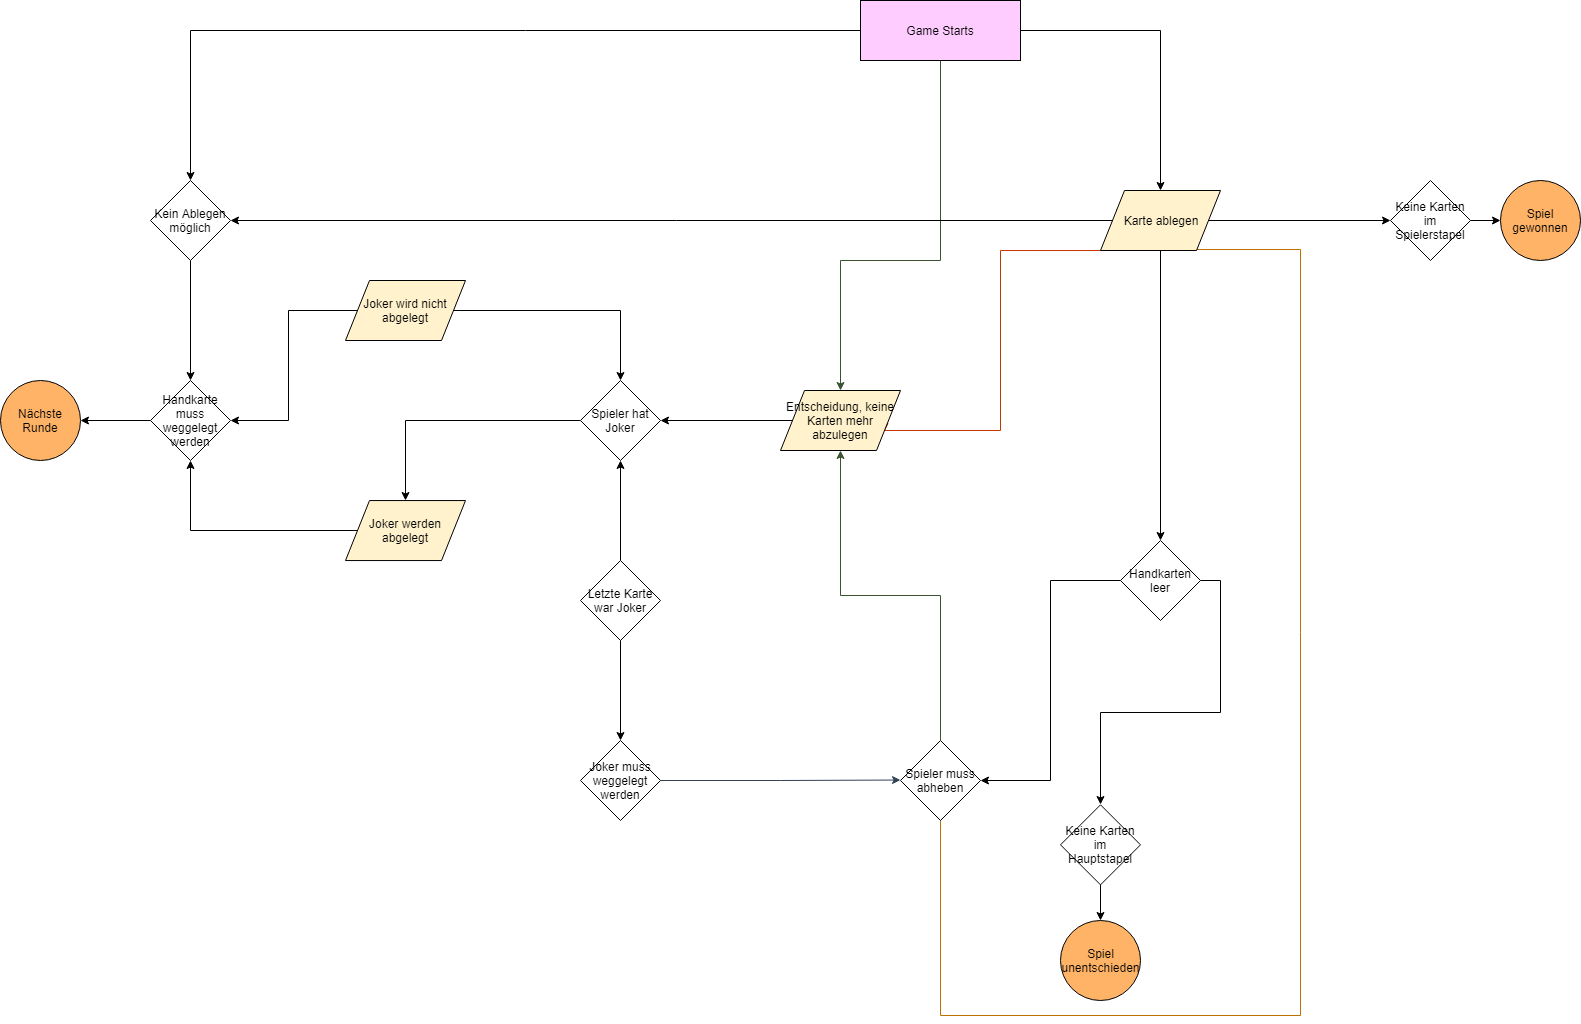

The diagram above was exported from draw.io. Its source (the exported page's mxGraphModel, read from the mxfile embedded in the PNG):
<mxGraphModel dx="2408" dy="1563" grid="1" gridSize="10" guides="1" tooltips="1" connect="1" arrows="1" fold="1" page="1" pageScale="1" pageWidth="1654" pageHeight="1169" math="0" shadow="0">
  <root>
    <mxCell id="0" />
    <mxCell id="1" parent="0" />
    <mxCell id="_YQS276l48pr8mmYlWgS-64" style="edgeStyle=orthogonalEdgeStyle;rounded=0;orthogonalLoop=1;jettySize=auto;html=1;exitX=0;exitY=0.5;exitDx=0;exitDy=0;entryX=0.5;entryY=0;entryDx=0;entryDy=0;" parent="1" source="_YQS276l48pr8mmYlWgS-1" target="_YQS276l48pr8mmYlWgS-3" edge="1">
      <mxGeometry relative="1" as="geometry" />
    </mxCell>
    <mxCell id="_YQS276l48pr8mmYlWgS-65" style="edgeStyle=orthogonalEdgeStyle;rounded=0;orthogonalLoop=1;jettySize=auto;html=1;exitX=1;exitY=0.5;exitDx=0;exitDy=0;entryX=0.5;entryY=0;entryDx=0;entryDy=0;" parent="1" source="_YQS276l48pr8mmYlWgS-1" target="_YQS276l48pr8mmYlWgS-35" edge="1">
      <mxGeometry relative="1" as="geometry" />
    </mxCell>
    <mxCell id="_YQS276l48pr8mmYlWgS-80" style="edgeStyle=orthogonalEdgeStyle;rounded=0;orthogonalLoop=1;jettySize=auto;html=1;exitX=0.5;exitY=1;exitDx=0;exitDy=0;entryX=0.5;entryY=0;entryDx=0;entryDy=0;fillColor=#6d8764;strokeColor=#3A5431;" parent="1" source="_YQS276l48pr8mmYlWgS-1" target="_YQS276l48pr8mmYlWgS-37" edge="1">
      <mxGeometry relative="1" as="geometry">
        <Array as="points">
          <mxPoint x="-674" y="-794" />
          <mxPoint x="-774" y="-794" />
        </Array>
      </mxGeometry>
    </mxCell>
    <mxCell id="_YQS276l48pr8mmYlWgS-1" value="Game Starts" style="rounded=0;whiteSpace=wrap;html=1;fillColor=#FFCCFF;" parent="1" vertex="1">
      <mxGeometry x="-754" y="-1054" width="160" height="60" as="geometry" />
    </mxCell>
    <mxCell id="_YQS276l48pr8mmYlWgS-38" style="edgeStyle=orthogonalEdgeStyle;rounded=0;orthogonalLoop=1;jettySize=auto;html=1;exitX=0.5;exitY=1;exitDx=0;exitDy=0;entryX=0.5;entryY=0;entryDx=0;entryDy=0;" parent="1" source="_YQS276l48pr8mmYlWgS-3" target="_YQS276l48pr8mmYlWgS-4" edge="1">
      <mxGeometry relative="1" as="geometry" />
    </mxCell>
    <mxCell id="_YQS276l48pr8mmYlWgS-3" value="Kein Ablegen möglich" style="rhombus;whiteSpace=wrap;html=1;" parent="1" vertex="1">
      <mxGeometry x="-1464" y="-874" width="80" height="80" as="geometry" />
    </mxCell>
    <mxCell id="_YQS276l48pr8mmYlWgS-62" style="edgeStyle=orthogonalEdgeStyle;rounded=0;orthogonalLoop=1;jettySize=auto;html=1;exitX=0;exitY=0.5;exitDx=0;exitDy=0;entryX=1;entryY=0.5;entryDx=0;entryDy=0;" parent="1" source="_YQS276l48pr8mmYlWgS-4" target="_YQS276l48pr8mmYlWgS-8" edge="1">
      <mxGeometry relative="1" as="geometry" />
    </mxCell>
    <mxCell id="_YQS276l48pr8mmYlWgS-4" value="Handkarte muss weggelegt werden" style="rhombus;whiteSpace=wrap;html=1;" parent="1" vertex="1">
      <mxGeometry x="-1464" y="-674" width="80" height="80" as="geometry" />
    </mxCell>
    <mxCell id="_YQS276l48pr8mmYlWgS-8" value="Nächste Runde" style="ellipse;whiteSpace=wrap;html=1;aspect=fixed;fillColor=#FFB366;" parent="1" vertex="1">
      <mxGeometry x="-1614" y="-674" width="80" height="80" as="geometry" />
    </mxCell>
    <mxCell id="_YQS276l48pr8mmYlWgS-52" style="edgeStyle=orthogonalEdgeStyle;rounded=0;orthogonalLoop=1;jettySize=auto;html=1;exitX=1;exitY=0.5;exitDx=0;exitDy=0;entryX=0.5;entryY=0;entryDx=0;entryDy=0;" parent="1" source="_YQS276l48pr8mmYlWgS-12" target="_YQS276l48pr8mmYlWgS-26" edge="1">
      <mxGeometry relative="1" as="geometry" />
    </mxCell>
    <mxCell id="_YQS276l48pr8mmYlWgS-77" style="edgeStyle=orthogonalEdgeStyle;rounded=0;orthogonalLoop=1;jettySize=auto;html=1;exitX=0;exitY=0.5;exitDx=0;exitDy=0;entryX=1;entryY=0.5;entryDx=0;entryDy=0;" parent="1" source="_YQS276l48pr8mmYlWgS-12" target="_YQS276l48pr8mmYlWgS-14" edge="1">
      <mxGeometry relative="1" as="geometry" />
    </mxCell>
    <mxCell id="_YQS276l48pr8mmYlWgS-12" value="Handkarten leer" style="rhombus;whiteSpace=wrap;html=1;" parent="1" vertex="1">
      <mxGeometry x="-494" y="-514" width="80" height="80" as="geometry" />
    </mxCell>
    <mxCell id="_YQS276l48pr8mmYlWgS-76" style="edgeStyle=orthogonalEdgeStyle;rounded=0;orthogonalLoop=1;jettySize=auto;html=1;exitX=0.5;exitY=1;exitDx=0;exitDy=0;entryX=0.75;entryY=1;entryDx=0;entryDy=0;fillColor=#f0a30a;strokeColor=#BD7000;" parent="1" source="_YQS276l48pr8mmYlWgS-14" target="_YQS276l48pr8mmYlWgS-35" edge="1">
      <mxGeometry relative="1" as="geometry">
        <Array as="points">
          <mxPoint x="-674" y="-39" />
          <mxPoint x="-314" y="-39" />
          <mxPoint x="-314" y="-805" />
        </Array>
      </mxGeometry>
    </mxCell>
    <mxCell id="_YQS276l48pr8mmYlWgS-78" style="edgeStyle=orthogonalEdgeStyle;rounded=0;orthogonalLoop=1;jettySize=auto;html=1;exitX=0.5;exitY=0;exitDx=0;exitDy=0;entryX=0.5;entryY=1;entryDx=0;entryDy=0;fillColor=#6d8764;strokeColor=#3A5431;" parent="1" source="_YQS276l48pr8mmYlWgS-14" target="_YQS276l48pr8mmYlWgS-37" edge="1">
      <mxGeometry relative="1" as="geometry" />
    </mxCell>
    <mxCell id="_YQS276l48pr8mmYlWgS-14" value="Spieler muss abheben" style="rhombus;whiteSpace=wrap;html=1;" parent="1" vertex="1">
      <mxGeometry x="-714" y="-314" width="80" height="80" as="geometry" />
    </mxCell>
    <mxCell id="_YQS276l48pr8mmYlWgS-23" value="" style="edgeStyle=orthogonalEdgeStyle;rounded=0;orthogonalLoop=1;jettySize=auto;html=1;" parent="1" source="_YQS276l48pr8mmYlWgS-21" target="_YQS276l48pr8mmYlWgS-22" edge="1">
      <mxGeometry relative="1" as="geometry" />
    </mxCell>
    <mxCell id="_YQS276l48pr8mmYlWgS-21" value="Keine Karten im&lt;br&gt;Spielerstapel&lt;br&gt;" style="rhombus;whiteSpace=wrap;html=1;" parent="1" vertex="1">
      <mxGeometry x="-224" y="-874" width="80" height="80" as="geometry" />
    </mxCell>
    <mxCell id="_YQS276l48pr8mmYlWgS-22" value="Spiel&lt;br&gt;gewonnen&lt;br&gt;" style="ellipse;whiteSpace=wrap;html=1;aspect=fixed;fillColor=#FFB366;" parent="1" vertex="1">
      <mxGeometry x="-114" y="-874" width="80" height="80" as="geometry" />
    </mxCell>
    <mxCell id="_YQS276l48pr8mmYlWgS-51" style="edgeStyle=orthogonalEdgeStyle;rounded=0;orthogonalLoop=1;jettySize=auto;html=1;exitX=0.5;exitY=1;exitDx=0;exitDy=0;entryX=0.5;entryY=0;entryDx=0;entryDy=0;" parent="1" source="_YQS276l48pr8mmYlWgS-26" target="_YQS276l48pr8mmYlWgS-27" edge="1">
      <mxGeometry relative="1" as="geometry" />
    </mxCell>
    <mxCell id="_YQS276l48pr8mmYlWgS-26" value="Keine Karten&lt;br&gt;im Hauptstapel&lt;br&gt;" style="rhombus;whiteSpace=wrap;html=1;" parent="1" vertex="1">
      <mxGeometry x="-554" y="-249.6666259765625" width="80" height="80" as="geometry" />
    </mxCell>
    <mxCell id="_YQS276l48pr8mmYlWgS-27" value="Spiel unentschieden" style="ellipse;whiteSpace=wrap;html=1;aspect=fixed;fillColor=#FFB366;" parent="1" vertex="1">
      <mxGeometry x="-554" y="-134.1666259765625" width="80" height="80" as="geometry" />
    </mxCell>
    <mxCell id="_YQS276l48pr8mmYlWgS-66" style="edgeStyle=orthogonalEdgeStyle;rounded=0;orthogonalLoop=1;jettySize=auto;html=1;exitX=1;exitY=0.5;exitDx=0;exitDy=0;entryX=0;entryY=0.5;entryDx=0;entryDy=0;" parent="1" source="_YQS276l48pr8mmYlWgS-35" target="_YQS276l48pr8mmYlWgS-21" edge="1">
      <mxGeometry relative="1" as="geometry" />
    </mxCell>
    <mxCell id="_YQS276l48pr8mmYlWgS-67" style="edgeStyle=orthogonalEdgeStyle;rounded=0;orthogonalLoop=1;jettySize=auto;html=1;exitX=0;exitY=0.25;exitDx=0;exitDy=0;entryX=1;entryY=0.5;entryDx=0;entryDy=0;" parent="1" source="_YQS276l48pr8mmYlWgS-35" target="_YQS276l48pr8mmYlWgS-3" edge="1">
      <mxGeometry relative="1" as="geometry">
        <Array as="points">
          <mxPoint x="-498" y="-834" />
        </Array>
      </mxGeometry>
    </mxCell>
    <mxCell id="_YQS276l48pr8mmYlWgS-68" style="edgeStyle=orthogonalEdgeStyle;rounded=0;orthogonalLoop=1;jettySize=auto;html=1;entryX=0.5;entryY=0;entryDx=0;entryDy=0;" parent="1" source="_YQS276l48pr8mmYlWgS-35" target="_YQS276l48pr8mmYlWgS-12" edge="1">
      <mxGeometry relative="1" as="geometry" />
    </mxCell>
    <mxCell id="_YQS276l48pr8mmYlWgS-79" style="edgeStyle=orthogonalEdgeStyle;rounded=0;orthogonalLoop=1;jettySize=auto;html=1;exitX=0;exitY=0.5;exitDx=0;exitDy=0;entryX=1;entryY=0.75;entryDx=0;entryDy=0;fillColor=#fa6800;strokeColor=#C73500;" parent="1" source="_YQS276l48pr8mmYlWgS-35" target="_YQS276l48pr8mmYlWgS-37" edge="1">
      <mxGeometry relative="1" as="geometry">
        <Array as="points">
          <mxPoint x="-502" y="-804" />
          <mxPoint x="-614" y="-804" />
          <mxPoint x="-614" y="-624" />
        </Array>
      </mxGeometry>
    </mxCell>
    <mxCell id="_YQS276l48pr8mmYlWgS-35" value="Karte ablegen" style="shape=parallelogram;perimeter=parallelogramPerimeter;whiteSpace=wrap;html=1;fillColor=#FFF2CC;" parent="1" vertex="1">
      <mxGeometry x="-514" y="-864" width="120" height="60" as="geometry" />
    </mxCell>
    <mxCell id="_YQS276l48pr8mmYlWgS-74" style="edgeStyle=orthogonalEdgeStyle;rounded=0;orthogonalLoop=1;jettySize=auto;html=1;exitX=0;exitY=0.5;exitDx=0;exitDy=0;entryX=1;entryY=0.5;entryDx=0;entryDy=0;" parent="1" source="_YQS276l48pr8mmYlWgS-37" target="_YQS276l48pr8mmYlWgS-39" edge="1">
      <mxGeometry relative="1" as="geometry" />
    </mxCell>
    <mxCell id="_YQS276l48pr8mmYlWgS-37" value="Entscheidung, keine Karten mehr abzulegen" style="shape=parallelogram;perimeter=parallelogramPerimeter;whiteSpace=wrap;html=1;fillColor=#FFF2CC;" parent="1" vertex="1">
      <mxGeometry x="-834" y="-664" width="120" height="60" as="geometry" />
    </mxCell>
    <mxCell id="_YQS276l48pr8mmYlWgS-70" style="edgeStyle=orthogonalEdgeStyle;rounded=0;orthogonalLoop=1;jettySize=auto;html=1;exitX=0;exitY=0.5;exitDx=0;exitDy=0;entryX=0.5;entryY=0;entryDx=0;entryDy=0;" parent="1" source="_YQS276l48pr8mmYlWgS-39" target="_YQS276l48pr8mmYlWgS-57" edge="1">
      <mxGeometry relative="1" as="geometry" />
    </mxCell>
    <mxCell id="_YQS276l48pr8mmYlWgS-39" value="Spieler hat Joker" style="rhombus;whiteSpace=wrap;html=1;" parent="1" vertex="1">
      <mxGeometry x="-1034" y="-674" width="80" height="80" as="geometry" />
    </mxCell>
    <mxCell id="_YQS276l48pr8mmYlWgS-46" style="edgeStyle=orthogonalEdgeStyle;rounded=0;orthogonalLoop=1;jettySize=auto;html=1;entryX=0.5;entryY=1;entryDx=0;entryDy=0;" parent="1" source="_YQS276l48pr8mmYlWgS-45" target="_YQS276l48pr8mmYlWgS-39" edge="1">
      <mxGeometry relative="1" as="geometry" />
    </mxCell>
    <mxCell id="_YQS276l48pr8mmYlWgS-48" style="edgeStyle=orthogonalEdgeStyle;rounded=0;orthogonalLoop=1;jettySize=auto;html=1;exitX=0.5;exitY=1;exitDx=0;exitDy=0;entryX=0.5;entryY=0;entryDx=0;entryDy=0;" parent="1" source="_YQS276l48pr8mmYlWgS-45" target="_YQS276l48pr8mmYlWgS-60" edge="1">
      <mxGeometry relative="1" as="geometry">
        <mxPoint x="-844.3333333333333" y="-334.33333333333326" as="targetPoint" />
        <Array as="points" />
      </mxGeometry>
    </mxCell>
    <mxCell id="_YQS276l48pr8mmYlWgS-45" value="Letzte Karte war Joker" style="rhombus;whiteSpace=wrap;html=1;" parent="1" vertex="1">
      <mxGeometry x="-1034" y="-494" width="80" height="80" as="geometry" />
    </mxCell>
    <mxCell id="_YQS276l48pr8mmYlWgS-72" style="edgeStyle=orthogonalEdgeStyle;rounded=0;orthogonalLoop=1;jettySize=auto;html=1;exitX=0;exitY=0.5;exitDx=0;exitDy=0;entryX=1;entryY=0.5;entryDx=0;entryDy=0;" parent="1" source="_YQS276l48pr8mmYlWgS-53" target="_YQS276l48pr8mmYlWgS-4" edge="1">
      <mxGeometry relative="1" as="geometry" />
    </mxCell>
    <mxCell id="_YQS276l48pr8mmYlWgS-73" style="edgeStyle=orthogonalEdgeStyle;rounded=0;orthogonalLoop=1;jettySize=auto;html=1;exitX=1;exitY=0.5;exitDx=0;exitDy=0;entryX=0.5;entryY=0;entryDx=0;entryDy=0;" parent="1" source="_YQS276l48pr8mmYlWgS-53" target="_YQS276l48pr8mmYlWgS-39" edge="1">
      <mxGeometry relative="1" as="geometry" />
    </mxCell>
    <mxCell id="_YQS276l48pr8mmYlWgS-53" value="Joker wird nicht abgelegt" style="shape=parallelogram;perimeter=parallelogramPerimeter;whiteSpace=wrap;html=1;fillColor=#FFF2CC;" parent="1" vertex="1">
      <mxGeometry x="-1269" y="-774" width="120" height="60" as="geometry" />
    </mxCell>
    <mxCell id="_YQS276l48pr8mmYlWgS-71" style="edgeStyle=orthogonalEdgeStyle;rounded=0;orthogonalLoop=1;jettySize=auto;html=1;exitX=0;exitY=0.5;exitDx=0;exitDy=0;entryX=0.5;entryY=1;entryDx=0;entryDy=0;" parent="1" source="_YQS276l48pr8mmYlWgS-57" target="_YQS276l48pr8mmYlWgS-4" edge="1">
      <mxGeometry relative="1" as="geometry" />
    </mxCell>
    <mxCell id="_YQS276l48pr8mmYlWgS-57" value="Joker werden abgelegt" style="shape=parallelogram;perimeter=parallelogramPerimeter;whiteSpace=wrap;html=1;fillColor=#FFF2CC;" parent="1" vertex="1">
      <mxGeometry x="-1269" y="-553.9444783528646" width="120" height="60" as="geometry" />
    </mxCell>
    <mxCell id="_YQS276l48pr8mmYlWgS-63" style="edgeStyle=orthogonalEdgeStyle;rounded=0;orthogonalLoop=1;jettySize=auto;html=1;exitX=1;exitY=0.5;exitDx=0;exitDy=0;fillColor=#647687;strokeColor=#314354;" parent="1" source="_YQS276l48pr8mmYlWgS-60" edge="1">
      <mxGeometry relative="1" as="geometry">
        <mxPoint x="-714" y="-274.47058823529414" as="targetPoint" />
      </mxGeometry>
    </mxCell>
    <mxCell id="_YQS276l48pr8mmYlWgS-60" value="Joker muss weggelegt werden" style="rhombus;whiteSpace=wrap;html=1;" parent="1" vertex="1">
      <mxGeometry x="-1034" y="-314" width="80" height="80" as="geometry" />
    </mxCell>
  </root>
</mxGraphModel>